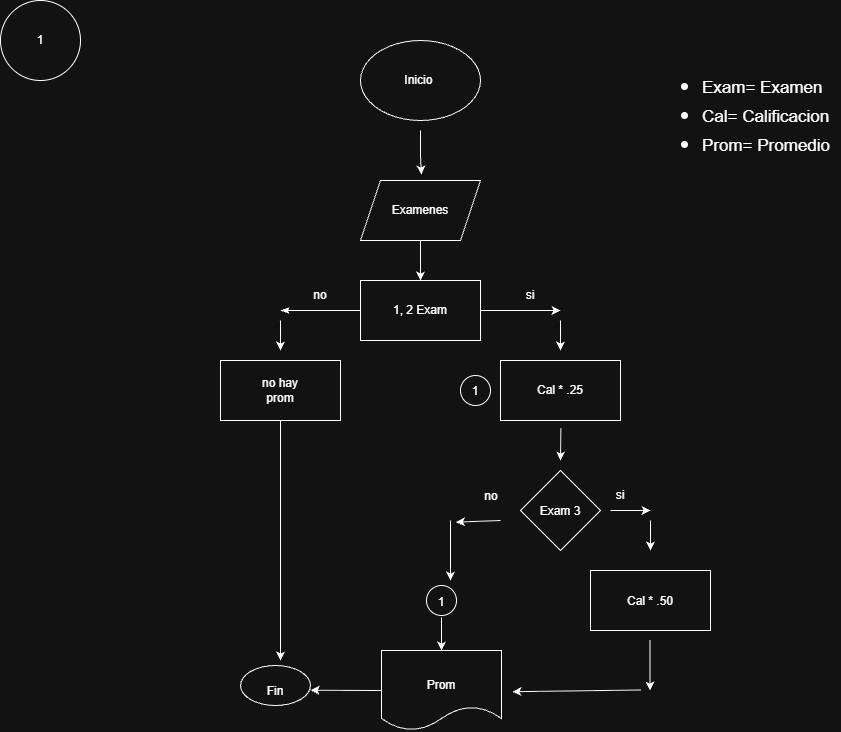

The diagram above was exported from draw.io. Its source (the exported page's mxGraphModel, read from the mxfile embedded in the PNG):
<mxGraphModel dx="1483" dy="802" grid="1" gridSize="10" guides="1" tooltips="1" connect="1" arrows="1" fold="1" page="1" pageScale="1" pageWidth="850" pageHeight="1100" math="0" shadow="0">
  <root>
    <mxCell id="0" />
    <mxCell id="1" parent="0" />
    <mxCell id="a9Qx_jcP_cjhXY1MTBwe-1" parent="1" style="ellipse;whiteSpace=wrap;html=1;shapeInside=1;" value="" vertex="1">
      <mxGeometry height="80" width="120" x="360" y="40" as="geometry" />
    </mxCell>
    <mxCell id="a9Qx_jcP_cjhXY1MTBwe-2" parent="1" style="text;html=1;whiteSpace=wrap;strokeColor=none;fillColor=none;align=center;verticalAlign=middle;rounded=0;" value="Inicio&amp;nbsp;" vertex="1">
      <mxGeometry height="30" width="60" x="390" y="65" as="geometry" />
    </mxCell>
    <mxCell id="a9Qx_jcP_cjhXY1MTBwe-8" edge="1" parent="1" source="a9Qx_jcP_cjhXY1MTBwe-3" style="edgeStyle=orthogonalEdgeStyle;rounded=0;orthogonalLoop=1;jettySize=auto;html=1;exitX=0.5;exitY=1;exitDx=0;exitDy=0;entryX=0.5;entryY=0;entryDx=0;entryDy=0;defaultLabelBackgroundColor=page;" target="a9Qx_jcP_cjhXY1MTBwe-6">
      <mxGeometry relative="1" as="geometry" />
    </mxCell>
    <mxCell id="a9Qx_jcP_cjhXY1MTBwe-3" parent="1" style="shape=parallelogram;perimeter=parallelogramPerimeter;whiteSpace=wrap;html=1;shapeInside=1;fixedSize=1;" value="" vertex="1">
      <mxGeometry height="60" width="120" x="360" y="180" as="geometry" />
    </mxCell>
    <mxCell id="a9Qx_jcP_cjhXY1MTBwe-4" edge="1" parent="1" style="edgeStyle=orthogonalEdgeStyle;rounded=0;orthogonalLoop=1;jettySize=auto;html=1;entryX=0.508;entryY=-0.1;entryDx=0;entryDy=0;entryPerimeter=0;defaultLabelBackgroundColor=page;" target="a9Qx_jcP_cjhXY1MTBwe-3">
      <mxGeometry relative="1" x="-0.7778" as="geometry">
        <mxPoint x="420" y="130" as="sourcePoint" />
      </mxGeometry>
    </mxCell>
    <mxCell id="a9Qx_jcP_cjhXY1MTBwe-5" parent="1" style="text;html=1;whiteSpace=wrap;strokeColor=none;fillColor=none;align=center;verticalAlign=middle;rounded=0;" value="Examenes" vertex="1">
      <mxGeometry height="30" width="60" x="390" y="195" as="geometry" />
    </mxCell>
    <mxCell id="a9Qx_jcP_cjhXY1MTBwe-10" edge="1" parent="1" source="a9Qx_jcP_cjhXY1MTBwe-6" style="edgeStyle=orthogonalEdgeStyle;rounded=0;orthogonalLoop=1;jettySize=auto;html=1;exitX=1;exitY=0.5;exitDx=0;exitDy=0;defaultLabelBackgroundColor=page;">
      <mxGeometry relative="1" as="geometry">
        <mxPoint x="560" y="310" as="targetPoint" />
      </mxGeometry>
    </mxCell>
    <mxCell id="a9Qx_jcP_cjhXY1MTBwe-11" edge="1" parent="1" source="a9Qx_jcP_cjhXY1MTBwe-6" style="edgeStyle=orthogonalEdgeStyle;rounded=0;orthogonalLoop=1;jettySize=auto;html=1;exitX=0;exitY=0.5;exitDx=0;exitDy=0;defaultLabelBackgroundColor=page;endArrow=classicThin;endFill=1;">
      <mxGeometry relative="1" as="geometry">
        <mxPoint x="280" y="310" as="targetPoint" />
      </mxGeometry>
    </mxCell>
    <mxCell id="a9Qx_jcP_cjhXY1MTBwe-6" parent="1" style="rounded=0;whiteSpace=wrap;html=1;" value="" vertex="1">
      <mxGeometry height="60" width="120" x="360" y="280" as="geometry" />
    </mxCell>
    <mxCell id="a9Qx_jcP_cjhXY1MTBwe-9" parent="1" style="text;html=1;whiteSpace=wrap;strokeColor=none;fillColor=none;align=center;verticalAlign=middle;rounded=0;" value="1, 2 Exam" vertex="1">
      <mxGeometry height="30" width="60" x="390" y="295" as="geometry" />
    </mxCell>
    <mxCell id="a9Qx_jcP_cjhXY1MTBwe-12" parent="1" style="text;html=1;whiteSpace=wrap;strokeColor=none;fillColor=none;align=center;verticalAlign=middle;rounded=0;" value="no" vertex="1">
      <mxGeometry height="30" width="60" x="290" y="280" as="geometry" />
    </mxCell>
    <mxCell id="a9Qx_jcP_cjhXY1MTBwe-13" parent="1" style="text;html=1;whiteSpace=wrap;strokeColor=none;fillColor=none;align=center;verticalAlign=middle;rounded=0;" value="si" vertex="1">
      <mxGeometry height="30" width="60" x="500" y="280" as="geometry" />
    </mxCell>
    <mxCell id="a9Qx_jcP_cjhXY1MTBwe-15" edge="1" parent="1" style="endArrow=classic;html=1;rounded=0;defaultLabelBackgroundColor=page;" value="">
      <mxGeometry height="50" relative="1" width="50" as="geometry">
        <mxPoint x="560" y="320" as="sourcePoint" />
        <mxPoint x="560" y="350" as="targetPoint" />
      </mxGeometry>
    </mxCell>
    <mxCell id="a9Qx_jcP_cjhXY1MTBwe-16" parent="1" style="rounded=0;whiteSpace=wrap;html=1;" value="" vertex="1">
      <mxGeometry height="60" width="120" x="500" y="360" as="geometry" />
    </mxCell>
    <mxCell id="a9Qx_jcP_cjhXY1MTBwe-17" parent="1" style="text;html=1;whiteSpace=wrap;strokeColor=none;fillColor=none;align=center;verticalAlign=middle;rounded=0;" value="Cal * .25" vertex="1">
      <mxGeometry height="30" width="60" x="530" y="375" as="geometry" />
    </mxCell>
    <mxCell id="a9Qx_jcP_cjhXY1MTBwe-18" edge="1" parent="1" style="endArrow=classic;html=1;rounded=0;defaultLabelBackgroundColor=page;" value="">
      <mxGeometry height="50" relative="1" width="50" as="geometry">
        <mxPoint x="280" y="320" as="sourcePoint" />
        <mxPoint x="280" y="350" as="targetPoint" />
      </mxGeometry>
    </mxCell>
    <mxCell id="a9Qx_jcP_cjhXY1MTBwe-42" edge="1" parent="1" source="a9Qx_jcP_cjhXY1MTBwe-19" style="edgeStyle=none;rounded=0;orthogonalLoop=1;jettySize=auto;html=1;exitX=0.5;exitY=1;exitDx=0;exitDy=0;defaultLabelBackgroundColor=page;">
      <mxGeometry relative="1" as="geometry">
        <mxPoint x="280" y="660" as="targetPoint" />
      </mxGeometry>
    </mxCell>
    <mxCell id="a9Qx_jcP_cjhXY1MTBwe-19" parent="1" style="rounded=0;whiteSpace=wrap;html=1;" value="" vertex="1">
      <mxGeometry height="60" width="120" x="220" y="360" as="geometry" />
    </mxCell>
    <mxCell id="a9Qx_jcP_cjhXY1MTBwe-20" parent="1" style="text;html=1;whiteSpace=wrap;strokeColor=none;fillColor=none;align=center;verticalAlign=middle;rounded=0;" value="no hay prom" vertex="1">
      <mxGeometry height="30" width="60" x="250" y="375" as="geometry" />
    </mxCell>
    <mxCell id="a9Qx_jcP_cjhXY1MTBwe-21" edge="1" parent="1" source="a9Qx_jcP_cjhXY1MTBwe-16" style="endArrow=classic;html=1;rounded=0;defaultLabelBackgroundColor=page;exitX=0.503;exitY=1.133;exitDx=0;exitDy=0;exitPerimeter=0;" value="">
      <mxGeometry height="50" relative="1" width="50" as="geometry">
        <mxPoint x="560" y="470" as="sourcePoint" />
        <mxPoint x="560" y="460" as="targetPoint" />
      </mxGeometry>
    </mxCell>
    <mxCell id="a9Qx_jcP_cjhXY1MTBwe-22" parent="1" style="rhombus;whiteSpace=wrap;html=1;shapeInside=1;" value="" vertex="1">
      <mxGeometry height="80" width="80" x="520" y="470" as="geometry" />
    </mxCell>
    <mxCell id="a9Qx_jcP_cjhXY1MTBwe-23" parent="1" style="text;html=1;whiteSpace=wrap;strokeColor=none;fillColor=none;align=center;verticalAlign=middle;rounded=0;" value="Exam 3" vertex="1">
      <mxGeometry height="30" width="60" x="530" y="496" as="geometry" />
    </mxCell>
    <mxCell id="a9Qx_jcP_cjhXY1MTBwe-24" edge="1" parent="1" style="endArrow=classic;html=1;rounded=0;defaultLabelBackgroundColor=page;" value="">
      <mxGeometry height="50" relative="1" width="50" as="geometry">
        <mxPoint x="610" y="510" as="sourcePoint" />
        <mxPoint x="650" y="510" as="targetPoint" />
      </mxGeometry>
    </mxCell>
    <mxCell id="a9Qx_jcP_cjhXY1MTBwe-25" edge="1" parent="1" style="endArrow=classic;html=1;rounded=0;defaultLabelBackgroundColor=page;" value="">
      <mxGeometry height="50" relative="1" width="50" as="geometry">
        <mxPoint x="650" y="520" as="sourcePoint" />
        <mxPoint x="650" y="550" as="targetPoint" />
      </mxGeometry>
    </mxCell>
    <mxCell id="a9Qx_jcP_cjhXY1MTBwe-26" parent="1" style="text;html=1;whiteSpace=wrap;strokeColor=none;fillColor=none;align=center;verticalAlign=middle;rounded=0;" value="si" vertex="1">
      <mxGeometry height="30" width="60" x="590" y="480" as="geometry" />
    </mxCell>
    <mxCell id="a9Qx_jcP_cjhXY1MTBwe-27" parent="1" style="text;html=1;whiteSpace=wrap;strokeColor=none;fillColor=none;align=center;verticalAlign=middle;rounded=0;" value="no" vertex="1">
      <mxGeometry height="30" width="60" x="461" y="481" as="geometry" />
    </mxCell>
    <mxCell id="a9Qx_jcP_cjhXY1MTBwe-28" edge="1" parent="1" style="endArrow=classic;html=1;rounded=0;defaultLabelBackgroundColor=page;entryX=-0.093;entryY=1.355;entryDx=0;entryDy=0;entryPerimeter=0;" target="a9Qx_jcP_cjhXY1MTBwe-27" value="">
      <mxGeometry height="50" relative="1" width="50" as="geometry">
        <mxPoint x="500" y="520" as="sourcePoint" />
        <mxPoint x="480" y="530" as="targetPoint" />
      </mxGeometry>
    </mxCell>
    <mxCell id="a9Qx_jcP_cjhXY1MTBwe-29" edge="1" parent="1" style="endArrow=classic;html=1;rounded=0;defaultLabelBackgroundColor=page;" value="">
      <mxGeometry height="50" relative="1" width="50" as="geometry">
        <mxPoint x="450" y="520" as="sourcePoint" />
        <mxPoint x="450" y="580" as="targetPoint" />
      </mxGeometry>
    </mxCell>
    <mxCell id="a9Qx_jcP_cjhXY1MTBwe-30" parent="1" style="rounded=0;whiteSpace=wrap;html=1;" value="" vertex="1">
      <mxGeometry height="60" width="120" x="590" y="570" as="geometry" />
    </mxCell>
    <mxCell id="a9Qx_jcP_cjhXY1MTBwe-31" parent="1" style="text;html=1;whiteSpace=wrap;strokeColor=none;fillColor=none;align=center;verticalAlign=middle;rounded=0;" value="Cal * .50" vertex="1">
      <mxGeometry height="30" width="60" x="620" y="586" as="geometry" />
    </mxCell>
    <mxCell id="a9Qx_jcP_cjhXY1MTBwe-32" parent="1" style="ellipse;whiteSpace=wrap;html=1;shapeInside=1;aspect=fixed;" value="" vertex="1">
      <mxGeometry height="30" width="30" x="460" y="375" as="geometry" />
    </mxCell>
    <mxCell id="a9Qx_jcP_cjhXY1MTBwe-33" parent="1" style="text;html=1;whiteSpace=wrap;strokeColor=none;fillColor=none;align=center;verticalAlign=middle;rounded=0;" value="1" vertex="1">
      <mxGeometry height="30" width="60" x="445" y="376" as="geometry" />
    </mxCell>
    <mxCell id="a9Qx_jcP_cjhXY1MTBwe-35" parent="1" style="ellipse;whiteSpace=wrap;html=1;shapeInside=1;aspect=fixed;" value="" vertex="1">
      <mxGeometry height="30" width="30" x="426" y="585" as="geometry" />
    </mxCell>
    <mxCell id="a9Qx_jcP_cjhXY1MTBwe-37" edge="1" parent="1" style="endArrow=classic;html=1;rounded=0;defaultLabelBackgroundColor=page;" value="">
      <mxGeometry height="50" relative="1" width="50" as="geometry">
        <mxPoint x="649.5" y="640" as="sourcePoint" />
        <mxPoint x="649.5" y="690" as="targetPoint" />
      </mxGeometry>
    </mxCell>
    <mxCell id="a9Qx_jcP_cjhXY1MTBwe-43" edge="1" parent="1" source="a9Qx_jcP_cjhXY1MTBwe-38" style="edgeStyle=none;rounded=0;orthogonalLoop=1;jettySize=auto;html=1;exitX=0;exitY=0.5;exitDx=0;exitDy=0;defaultLabelBackgroundColor=page;">
      <mxGeometry relative="1" as="geometry">
        <mxPoint x="310" y="689.768115942029" as="targetPoint" />
      </mxGeometry>
    </mxCell>
    <mxCell id="a9Qx_jcP_cjhXY1MTBwe-38" parent="1" style="shape=document;whiteSpace=wrap;html=1;boundedLbl=1;" value="" vertex="1">
      <mxGeometry height="80" width="120" x="381" y="650" as="geometry" />
    </mxCell>
    <mxCell id="a9Qx_jcP_cjhXY1MTBwe-39" parent="1" style="text;html=1;whiteSpace=wrap;strokeColor=none;fillColor=none;align=center;verticalAlign=middle;rounded=0;" value="Prom" vertex="1">
      <mxGeometry height="30" width="60" x="411" y="670" as="geometry" />
    </mxCell>
    <mxCell id="a9Qx_jcP_cjhXY1MTBwe-40" edge="1" parent="1" style="endArrow=classic;html=1;rounded=0;defaultLabelBackgroundColor=page;entryX=1.091;entryY=0.515;entryDx=0;entryDy=0;entryPerimeter=0;" target="a9Qx_jcP_cjhXY1MTBwe-38" value="">
      <mxGeometry height="50" relative="1" width="50" as="geometry">
        <mxPoint x="640" y="689.5" as="sourcePoint" />
        <mxPoint x="540" y="689.5" as="targetPoint" />
      </mxGeometry>
    </mxCell>
    <mxCell id="a9Qx_jcP_cjhXY1MTBwe-45" edge="1" parent="1" source="a9Qx_jcP_cjhXY1MTBwe-44" style="edgeStyle=none;rounded=0;orthogonalLoop=1;jettySize=auto;html=1;exitX=0.5;exitY=1;exitDx=0;exitDy=0;entryX=0.5;entryY=0;entryDx=0;entryDy=0;defaultLabelBackgroundColor=page;" target="a9Qx_jcP_cjhXY1MTBwe-38">
      <mxGeometry relative="1" as="geometry" />
    </mxCell>
    <mxCell id="a9Qx_jcP_cjhXY1MTBwe-44" parent="1" style="text;html=1;whiteSpace=wrap;strokeColor=none;fillColor=none;align=center;verticalAlign=middle;rounded=0;" value="1" vertex="1">
      <mxGeometry height="30" width="60" x="411" y="587" as="geometry" />
    </mxCell>
    <mxCell id="a9Qx_jcP_cjhXY1MTBwe-46" parent="1" style="ellipse;whiteSpace=wrap;html=1;shapeInside=1;" value="" vertex="1">
      <mxGeometry height="40" width="70" x="240" y="665" as="geometry" />
    </mxCell>
    <mxCell id="a9Qx_jcP_cjhXY1MTBwe-47" parent="1" style="text;html=1;whiteSpace=wrap;strokeColor=none;fillColor=none;align=center;verticalAlign=middle;rounded=0;" value="Fin" vertex="1">
      <mxGeometry height="30" width="60" x="245" y="676" as="geometry" />
    </mxCell>
    <mxCell id="a9Qx_jcP_cjhXY1MTBwe-48" parent="1" style="text;html=1;whiteSpace=wrap;overflow=hidden;rounded=0;" value="&lt;h1 style=&quot;margin-top: 0px;&quot;&gt;&lt;ul&gt;&lt;li&gt;&lt;span style=&quot;background-color: transparent; color: light-dark(#000000, var(--ge-light-color, #ffffff)); font-weight: normal;&quot;&gt;&lt;font style=&quot;font-size: 17px;&quot;&gt;Exam= Examen&lt;/font&gt;&lt;/span&gt;&lt;/li&gt;&lt;li&gt;&lt;span style=&quot;background-color: transparent; color: light-dark(#000000, var(--ge-light-color, #ffffff)); font-weight: normal;&quot;&gt;&lt;font style=&quot;font-size: 17px;&quot;&gt;Cal= Calificacion&lt;/font&gt;&lt;/span&gt;&lt;/li&gt;&lt;li&gt;&lt;span style=&quot;background-color: transparent; color: light-dark(#000000, var(--ge-light-color, #ffffff)); font-weight: normal;&quot;&gt;&lt;font style=&quot;font-size: 17px;&quot;&gt;Prom= Promedio&lt;/font&gt;&lt;/span&gt;&lt;span style=&quot;background-color: transparent; color: light-dark(#000000, var(--ge-light-color, #ffffff)); font-size: 12px; font-weight: normal;&quot;&gt;&amp;nbsp;&lt;/span&gt;&lt;/li&gt;&lt;/ul&gt;&lt;/h1&gt;" vertex="1">
      <mxGeometry height="120" width="180" x="660" y="40" as="geometry" />
    </mxCell>
    <mxCell id="a9Qx_jcP_cjhXY1MTBwe-49" parent="1" style="ellipse;whiteSpace=wrap;html=1;shapeInside=1;aspect=fixed;" value="" vertex="1">
      <mxGeometry height="80" width="80" as="geometry" />
    </mxCell>
    <mxCell id="a9Qx_jcP_cjhXY1MTBwe-50" parent="1" style="text;html=1;whiteSpace=wrap;strokeColor=none;fillColor=none;align=center;verticalAlign=middle;rounded=0;" value="1" vertex="1">
      <mxGeometry height="40" width="60" x="10" y="20" as="geometry" />
    </mxCell>
  </root>
</mxGraphModel>